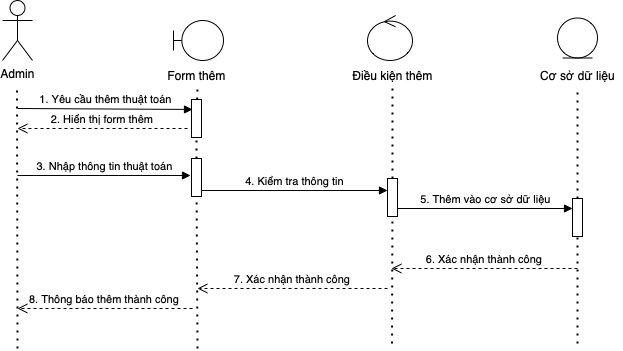

The diagram above was exported from draw.io. Its source (the exported page's mxGraphModel, read from the mxfile embedded in the PNG):
<mxGraphModel dx="836" dy="494" grid="1" gridSize="10" guides="1" tooltips="1" connect="1" arrows="1" fold="1" page="1" pageScale="1" pageWidth="850" pageHeight="1100" math="0" shadow="0">
  <root>
    <mxCell id="0" />
    <mxCell id="1" parent="0" />
    <mxCell id="cnj6wWwhfe17j-vjCey--1" value="Admin" style="shape=umlActor;verticalLabelPosition=bottom;verticalAlign=top;html=1;outlineConnect=0;" vertex="1" parent="1">
      <mxGeometry x="155" y="42" width="30" height="60" as="geometry" />
    </mxCell>
    <mxCell id="cnj6wWwhfe17j-vjCey--2" value="" style="endArrow=none;dashed=1;html=1;dashPattern=1 3;strokeWidth=2;rounded=0;" edge="1" parent="1">
      <mxGeometry width="50" height="50" relative="1" as="geometry">
        <mxPoint x="170" y="390" as="sourcePoint" />
        <mxPoint x="169.5" y="130" as="targetPoint" />
      </mxGeometry>
    </mxCell>
    <mxCell id="cnj6wWwhfe17j-vjCey--3" value="" style="shape=umlBoundary;whiteSpace=wrap;html=1;" vertex="1" parent="1">
      <mxGeometry x="326" y="62" width="50" height="40" as="geometry" />
    </mxCell>
    <mxCell id="cnj6wWwhfe17j-vjCey--4" value="" style="endArrow=none;dashed=1;html=1;dashPattern=1 3;strokeWidth=2;rounded=0;startArrow=none;" edge="1" parent="1" source="cnj6wWwhfe17j-vjCey--5">
      <mxGeometry width="50" height="50" relative="1" as="geometry">
        <mxPoint x="350" y="380" as="sourcePoint" />
        <mxPoint x="350" y="130" as="targetPoint" />
      </mxGeometry>
    </mxCell>
    <mxCell id="cnj6wWwhfe17j-vjCey--5" value="" style="verticalLabelPosition=bottom;verticalAlign=top;html=1;shape=mxgraph.basic.rect;fillColor2=none;strokeWidth=1;size=20;indent=5;" vertex="1" parent="1">
      <mxGeometry x="344" y="141" width="10" height="38" as="geometry" />
    </mxCell>
    <mxCell id="cnj6wWwhfe17j-vjCey--6" value="" style="endArrow=none;dashed=1;html=1;dashPattern=1 3;strokeWidth=2;rounded=0;startArrow=none;" edge="1" parent="1" source="cnj6wWwhfe17j-vjCey--13" target="cnj6wWwhfe17j-vjCey--5">
      <mxGeometry width="50" height="50" relative="1" as="geometry">
        <mxPoint x="350" y="380" as="sourcePoint" />
        <mxPoint x="350" y="130" as="targetPoint" />
      </mxGeometry>
    </mxCell>
    <mxCell id="cnj6wWwhfe17j-vjCey--7" value="Form thêm" style="text;html=1;align=center;verticalAlign=middle;resizable=0;points=[];autosize=1;strokeColor=none;fillColor=none;" vertex="1" parent="1">
      <mxGeometry x="314" y="107" width="70" height="20" as="geometry" />
    </mxCell>
    <mxCell id="cnj6wWwhfe17j-vjCey--11" value="1. Yêu cầu thêm thuật toán" style="html=1;verticalAlign=bottom;endArrow=block;rounded=0;entryX=0.1;entryY=0.263;entryDx=0;entryDy=0;entryPerimeter=0;" edge="1" parent="1" target="cnj6wWwhfe17j-vjCey--5">
      <mxGeometry width="80" relative="1" as="geometry">
        <mxPoint x="170" y="150" as="sourcePoint" />
        <mxPoint x="340" y="150" as="targetPoint" />
      </mxGeometry>
    </mxCell>
    <mxCell id="cnj6wWwhfe17j-vjCey--12" value="2. Hiển thị form thêm" style="verticalAlign=bottom;endArrow=open;dashed=1;endSize=8;exitX=0;exitY=0.95;shadow=0;strokeWidth=1;" edge="1" parent="1">
      <mxGeometry relative="1" as="geometry">
        <mxPoint x="170" y="170" as="targetPoint" />
        <mxPoint x="340" y="170" as="sourcePoint" />
      </mxGeometry>
    </mxCell>
    <mxCell id="cnj6wWwhfe17j-vjCey--13" value="" style="verticalLabelPosition=bottom;verticalAlign=top;html=1;shape=mxgraph.basic.rect;fillColor2=none;strokeWidth=1;size=20;indent=5;" vertex="1" parent="1">
      <mxGeometry x="344" y="200" width="10" height="38" as="geometry" />
    </mxCell>
    <mxCell id="cnj6wWwhfe17j-vjCey--14" value="" style="endArrow=none;dashed=1;html=1;dashPattern=1 3;strokeWidth=2;rounded=0;" edge="1" parent="1" target="cnj6wWwhfe17j-vjCey--13">
      <mxGeometry width="50" height="50" relative="1" as="geometry">
        <mxPoint x="350" y="390" as="sourcePoint" />
        <mxPoint x="349.08636363636356" y="179" as="targetPoint" />
      </mxGeometry>
    </mxCell>
    <mxCell id="cnj6wWwhfe17j-vjCey--15" value="3. Nhập thông tin thuật toán" style="html=1;verticalAlign=bottom;endArrow=block;rounded=0;entryX=-0.1;entryY=0.447;entryDx=0;entryDy=0;entryPerimeter=0;" edge="1" parent="1" target="cnj6wWwhfe17j-vjCey--13">
      <mxGeometry width="80" relative="1" as="geometry">
        <mxPoint x="170" y="217" as="sourcePoint" />
        <mxPoint x="356" y="160.00599999999997" as="targetPoint" />
      </mxGeometry>
    </mxCell>
    <mxCell id="cnj6wWwhfe17j-vjCey--16" value="" style="ellipse;shape=umlControl;whiteSpace=wrap;html=1;" vertex="1" parent="1">
      <mxGeometry x="520" y="57" width="45" height="45" as="geometry" />
    </mxCell>
    <mxCell id="cnj6wWwhfe17j-vjCey--17" value="Điều kiện thêm" style="text;html=1;align=center;verticalAlign=middle;resizable=0;points=[];autosize=1;strokeColor=none;fillColor=none;" vertex="1" parent="1">
      <mxGeometry x="495" y="107" width="100" height="20" as="geometry" />
    </mxCell>
    <mxCell id="cnj6wWwhfe17j-vjCey--18" value="" style="endArrow=none;dashed=1;html=1;dashPattern=1 3;strokeWidth=2;rounded=0;startArrow=none;" edge="1" parent="1" source="cnj6wWwhfe17j-vjCey--19">
      <mxGeometry width="50" height="50" relative="1" as="geometry">
        <mxPoint x="544.5" y="385" as="sourcePoint" />
        <mxPoint x="545" y="130" as="targetPoint" />
      </mxGeometry>
    </mxCell>
    <mxCell id="cnj6wWwhfe17j-vjCey--19" value="" style="verticalLabelPosition=bottom;verticalAlign=top;html=1;shape=mxgraph.basic.rect;fillColor2=none;strokeWidth=1;size=20;indent=5;" vertex="1" parent="1">
      <mxGeometry x="540" y="220" width="10" height="38" as="geometry" />
    </mxCell>
    <mxCell id="cnj6wWwhfe17j-vjCey--20" value="" style="endArrow=none;dashed=1;html=1;dashPattern=1 3;strokeWidth=2;rounded=0;" edge="1" parent="1" target="cnj6wWwhfe17j-vjCey--19">
      <mxGeometry width="50" height="50" relative="1" as="geometry">
        <mxPoint x="544.5" y="385" as="sourcePoint" />
        <mxPoint x="544.5" y="135" as="targetPoint" />
      </mxGeometry>
    </mxCell>
    <mxCell id="cnj6wWwhfe17j-vjCey--21" value="4. Kiểm tra thông tin" style="html=1;verticalAlign=bottom;endArrow=block;rounded=0;exitX=1;exitY=0.842;exitDx=0;exitDy=0;exitPerimeter=0;" edge="1" parent="1" source="cnj6wWwhfe17j-vjCey--13">
      <mxGeometry width="80" relative="1" as="geometry">
        <mxPoint x="360" y="230" as="sourcePoint" />
        <mxPoint x="540" y="232" as="targetPoint" />
      </mxGeometry>
    </mxCell>
    <mxCell id="cnj6wWwhfe17j-vjCey--22" value="" style="ellipse;shape=umlEntity;whiteSpace=wrap;html=1;" vertex="1" parent="1">
      <mxGeometry x="710" y="59.5" width="40" height="40" as="geometry" />
    </mxCell>
    <mxCell id="cnj6wWwhfe17j-vjCey--23" value="Cơ sở dữ liệu" style="text;html=1;align=center;verticalAlign=middle;resizable=0;points=[];autosize=1;strokeColor=none;fillColor=none;" vertex="1" parent="1">
      <mxGeometry x="685" y="107" width="90" height="20" as="geometry" />
    </mxCell>
    <mxCell id="cnj6wWwhfe17j-vjCey--24" value="" style="endArrow=none;dashed=1;html=1;dashPattern=1 3;strokeWidth=2;rounded=0;startArrow=none;" edge="1" parent="1" source="cnj6wWwhfe17j-vjCey--25">
      <mxGeometry width="50" height="50" relative="1" as="geometry">
        <mxPoint x="730" y="385" as="sourcePoint" />
        <mxPoint x="730" y="130" as="targetPoint" />
      </mxGeometry>
    </mxCell>
    <mxCell id="cnj6wWwhfe17j-vjCey--25" value="" style="verticalLabelPosition=bottom;verticalAlign=top;html=1;shape=mxgraph.basic.rect;fillColor2=none;strokeWidth=1;size=20;indent=5;" vertex="1" parent="1">
      <mxGeometry x="725" y="240" width="10" height="38" as="geometry" />
    </mxCell>
    <mxCell id="cnj6wWwhfe17j-vjCey--26" value="" style="endArrow=none;dashed=1;html=1;dashPattern=1 3;strokeWidth=2;rounded=0;" edge="1" parent="1" target="cnj6wWwhfe17j-vjCey--25">
      <mxGeometry width="50" height="50" relative="1" as="geometry">
        <mxPoint x="730" y="385" as="sourcePoint" />
        <mxPoint x="730" y="135" as="targetPoint" />
      </mxGeometry>
    </mxCell>
    <mxCell id="cnj6wWwhfe17j-vjCey--27" value="5. Thêm vào cơ sở dữ liệu" style="html=1;verticalAlign=bottom;endArrow=block;rounded=0;entryX=0;entryY=0.263;entryDx=0;entryDy=0;entryPerimeter=0;" edge="1" parent="1" target="cnj6wWwhfe17j-vjCey--25">
      <mxGeometry width="80" relative="1" as="geometry">
        <mxPoint x="550" y="250" as="sourcePoint" />
        <mxPoint x="720" y="250" as="targetPoint" />
      </mxGeometry>
    </mxCell>
    <mxCell id="cnj6wWwhfe17j-vjCey--28" value="6. Xác nhận thành công" style="verticalAlign=bottom;endArrow=open;dashed=1;endSize=8;shadow=0;strokeWidth=1;" edge="1" parent="1">
      <mxGeometry relative="1" as="geometry">
        <mxPoint x="544" y="310" as="targetPoint" />
        <mxPoint x="730" y="310" as="sourcePoint" />
      </mxGeometry>
    </mxCell>
    <mxCell id="cnj6wWwhfe17j-vjCey--29" value="7. Xác nhận thành công" style="verticalAlign=bottom;endArrow=open;dashed=1;endSize=8;shadow=0;strokeWidth=1;" edge="1" parent="1">
      <mxGeometry relative="1" as="geometry">
        <mxPoint x="350" y="330" as="targetPoint" />
        <mxPoint x="540" y="330" as="sourcePoint" />
      </mxGeometry>
    </mxCell>
    <mxCell id="cnj6wWwhfe17j-vjCey--30" value="8. Thông báo thêm thành công" style="verticalAlign=bottom;endArrow=open;dashed=1;endSize=8;shadow=0;strokeWidth=1;" edge="1" parent="1">
      <mxGeometry relative="1" as="geometry">
        <mxPoint x="170" y="350" as="targetPoint" />
        <mxPoint x="345" y="350" as="sourcePoint" />
      </mxGeometry>
    </mxCell>
  </root>
</mxGraphModel>